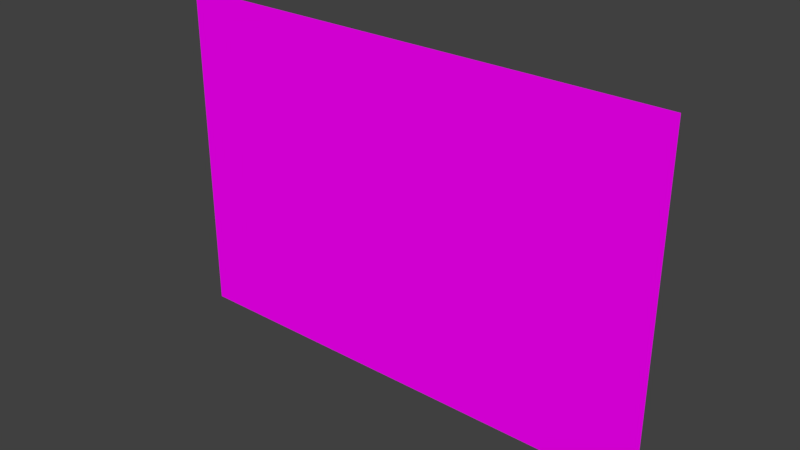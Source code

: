 # Source: Calendar.blend  (saved by Blender 2.79.0; exported with 4.5.12 LTS)
import bpy
from mathutils import Matrix  # noqa: F401  (used for matrix-valued properties, if any)

bpy.ops.wm.read_factory_settings(use_empty=True)
scene = bpy.context.scene
scene.name = 'Scene'

# ---- collections
col_collection_1 = bpy.data.collections.new('Collection 1'); scene.collection.children.link(col_collection_1)

# ---- images (referenced by path relative to the original .blend; pixels are not part of the script)
import os
ASSET_DIR = os.environ.get("B2B_ASSET_DIR", "")  # directory of the original .blend (textures are referenced by path, not embedded)
HERE = os.path.dirname(os.path.abspath(__file__))  # packed textures are extracted next to this script under _unpacked/

def load_image(name, relpath, width, height, colorspace="sRGB"):
    """Load a texture the original file referenced (path relative to the .blend, or extracted next to this script)."""
    p = next((c for c in (os.path.join(HERE, relpath), os.path.join(ASSET_DIR, relpath)) if relpath and os.path.exists(c)), "")
    if p:
        img = bpy.data.images.load(p, check_existing=True)
        img.name = name
    else:  # same state as the original file: an image datablock whose file is absent (Cycles renders it pink)
        img = bpy.data.images.new(name, width, height)
        img.source = "FILE"
        img.filepath = "//" + (relpath or name)
    img.colorspace_settings.name = colorspace
    return img
img_calendar_jpg = load_image('Calendar.jpg', 'Calendar.jpg', 1024, 1024, 'sRGB')

# ---- materials (node trees are filled in below, after node groups)
mat_material_001 = bpy.data.materials.new('Material.001')
mat_material_001.alpha_threshold = 0.0
mat_material_001.preview_render_type = 'FLAT'
mat_material_001.roughness = 0.5

# ---- material node trees
mat_material_001.use_nodes = True; mat_material_001.node_tree.nodes.clear()
_N = mat_material_001.node_tree.nodes; _L = mat_material_001.node_tree.links
n0 = _N.new('ShaderNodeOutputMaterial'); n0.name = 'Material Output'; n0.location = (300, 300)
n1 = _N.new('ShaderNodeBsdfDiffuse'); n1.name = 'Diffuse BSDF'; n1.location = (10, 300)
n2 = _N.new('ShaderNodeTexImage'); n2.name = 'Image Texture'; n2.location = (-238, 341)
n2.width = 140
n2.image = img_calendar_jpg
_L.new(n1.outputs[0], n0.inputs[0])
_L.new(n2.outputs[0], n1.inputs[0])
n0.is_active_output = True

# ---- world
world_world = bpy.data.worlds.new('World'); scene.world = world_world
world_world.color = (0.05088, 0.05088, 0.05088)
world_world.use_sun_shadow = False
world_world.sun_shadow_jitter_overblur = 0.0
world_world.cycles.sampling_method = 'MANUAL'

# ---- meshes
me_plane = bpy.data.meshes.new('Plane')
me_plane.from_pydata([(-2.005, -2.005, -1.933e-23), (2.005, -2.005, 1.933e-23), (-2.005, 2.005, -1.933e-23), (2.005, 2.005, 1.933e-23)], [], [(0, 1, 3, 2)])
_uv = me_plane.uv_layers.new(name='UVMap')
_uv.uv.foreach_set('vector', [8.406e-05, 8.402e-05, 0.7062, 8.402e-05, 0.7062, 0.9999, 8.402e-05, 0.9999])
me_plane.materials.append(mat_material_001)
me_plane.use_remesh_preserve_volume = False
me_plane.use_remesh_preserve_attributes = False
me_plane.use_mirror_vertex_groups = False
me_plane.update()

# ---- objects
ob_plane = bpy.data.objects.new('Plane', me_plane)

# ---- transforms, parenting, visibility, modifiers, constraints
ob_plane.location = (0.01689, 0.2263, 2.475)
ob_plane.rotation_euler = (1.571, 2.22e-16, 2.22e-16)
ob_plane.scale = (1.488, 1.0, 1.0)
ob_plane.lineart.crease_threshold = 0.0

# ---- collection membership
col_collection_1.objects.link(ob_plane)

# ---- scene / render settings (as saved in the file)
scene.frame_start = 1; scene.frame_end = 250; scene.frame_set(1)
scene.render.engine = 'CYCLES'
scene.render.resolution_percentage = 50
scene.render.dither_intensity = 0.0
scene.cycles.use_denoising = False
scene.cycles.samples = 128
scene.cycles.sampling_pattern = 'TABULATED_SOBOL'
scene.cycles.use_adaptive_sampling = False
scene.cycles.use_light_tree = False
scene.cycles.blur_glossy = 0.0
scene.cycles.sample_clamp_indirect = 0.0
scene.view_settings.view_transform = 'Standard'
bpy.context.view_layer.update()

# ---- added for rendering (the .blend has no active camera and no usable light): camera, sun
cam_auto = bpy.data.cameras.new('AutoCamera')
cam_auto.lens = 50.0
cam_auto.sensor_width = 36.0
cam_auto.clip_end = 1000.0
ob_auto_camera = bpy.data.objects.new('AutoCamera', cam_auto)
scene.collection.objects.link(ob_auto_camera)
ob_auto_camera.location = (6.66958, -7.75689, 7.79694)
ob_auto_camera.rotation_euler = (1.09748, -7.21219e-08, 0.694738)
scene.camera = ob_auto_camera
light_auto_sun = bpy.data.lights.new('AutoSun', 'SUN')
light_auto_sun.energy = 3.0
light_auto_sun.angle = 0.0523599
ob_auto_sun = bpy.data.objects.new('AutoSun', light_auto_sun)
scene.collection.objects.link(ob_auto_sun)
ob_auto_sun.rotation_euler = (0.872665, 0.174533, 0.523599)
bpy.context.view_layer.update()
